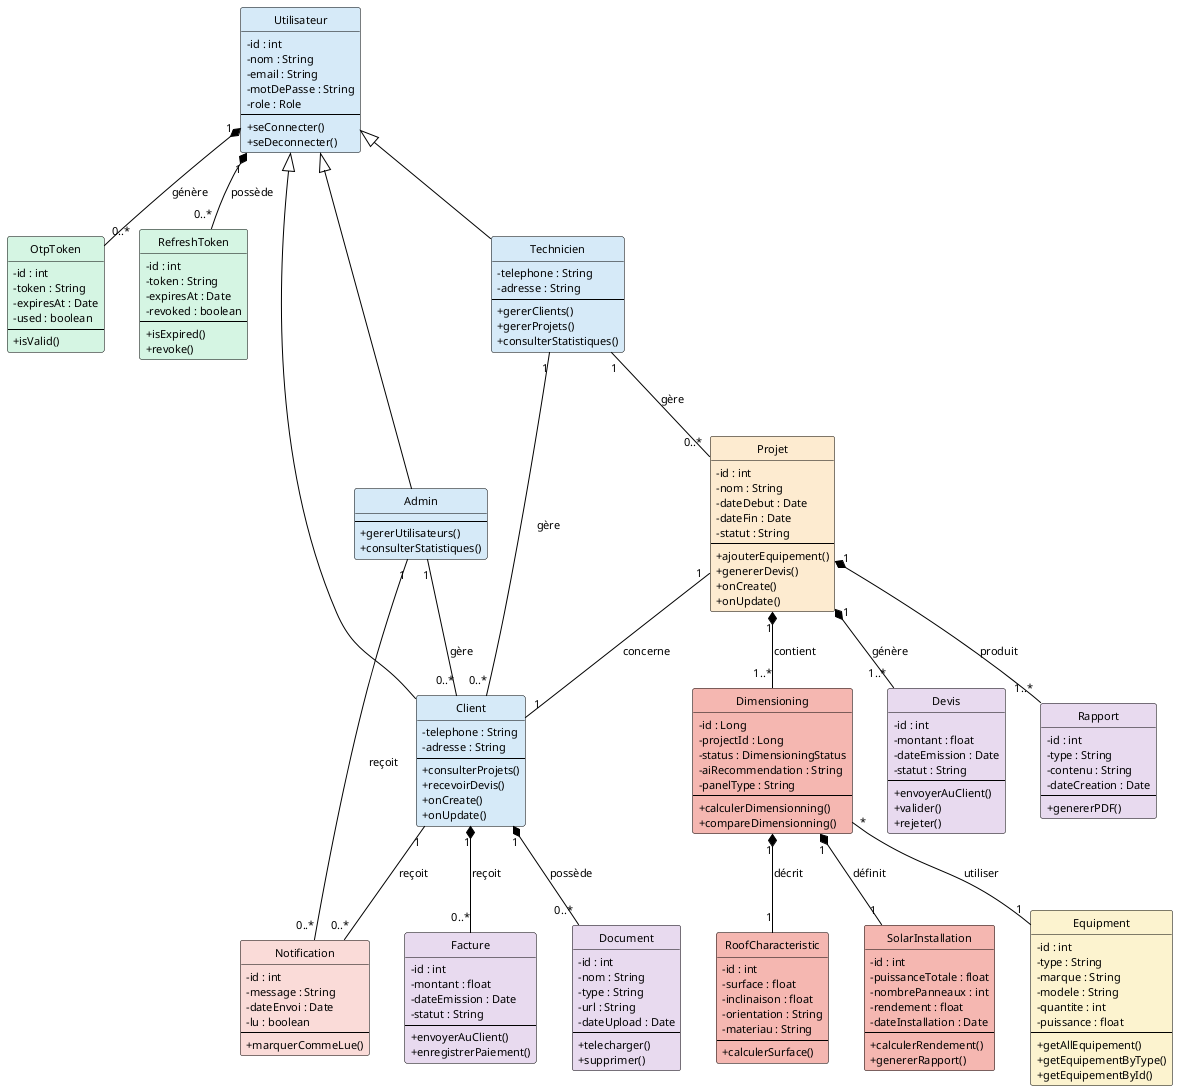

The diagram above was rendered by PlantUML. Its source (embedded in the PNG):
@startuml Diagramme_Classe_Globale_SolarEase
skinparam backgroundColor white
skinparam shadowing false
skinparam classBorderColor black
skinparam classAttributeIconSize 0
skinparam ArrowColor black
skinparam defaultFontName Arial
skinparam defaultFontSize 11

hide circle

' ========== ENUMS ==========

' ========== UTILISATEUR ET HERITAGE ==========
class Utilisateur #D6EAF8 {
  - id : int
  - nom : String
  - email : String
  - motDePasse : String
  - role : Role
  --
  + seConnecter()
  + seDeconnecter()
}

class OtpToken #D5F5E3 {
  - id : int
  - token : String
  - expiresAt : Date
  - used : boolean
  --
  + isValid()
}

class RefreshToken #D5F5E3 {
  - id : int
  - token : String
  - expiresAt : Date
  - revoked : boolean
  --
  + isExpired()
  + revoke()
}

class Admin #D6EAF8 {
  --
  + gererUtilisateurs()
  + consulterStatistiques()
}

class Technicien #D6EAF8 {
  - telephone : String
  - adresse : String
  --
  + gererClients()
  + gererProjets()
  + consulterStatistiques()
}

class Client #D6EAF8 {
  - telephone : String
  - adresse : String
  --
  + consulterProjets()
  + recevoirDevis()
  + onCreate()
  + onUpdate()
}

' ========== PROJET ET DIMENSIONING ==========
class Projet #FDEBD0 {
  - id : int
  - nom : String
  - dateDebut : Date
  - dateFin : Date
  - statut : String
  --
  + ajouterEquipement()
  + genererDevis()
  + onCreate()
  + onUpdate()
}

class Dimensioning #F5B7B1 {
  - id : Long
  - projectId : Long
  - status : DimensioningStatus
  - aiRecommendation : String
  - panelType : String
  --
  + calculerDimensionning()
  + compareDimensionning()
}

class RoofCharacteristic #F5B7B1 {
  - id : int
  - surface : float
  - inclinaison : float
  - orientation : String
  - materiau : String
  --
  + calculerSurface()
}

class SolarInstallation #F5B7B1 {
  - id : int
  - puissanceTotale : float
  - nombrePanneaux : int
  - rendement : float
  - dateInstallation : Date
  --
  + calculerRendement()
  + genererRapport()
}

class Equipment #FCF3CF {
  - id : int
  - type : String
  - marque : String
  - modele : String
  - quantite : int
  - puissance : float
  --
  + getAllEquipement()
  + getEquipementByType()
  + getEquipementById()
}

class Devis #E8DAEF {
  - id : int
  - montant : float
  - dateEmission : Date
  - statut : String
  --
  + envoyerAuClient()
  + valider()
  + rejeter()
}

class Facture #E8DAEF {
  - id : int
  - montant : float
  - dateEmission : Date
  - statut : String
  --
  + envoyerAuClient()
  + enregistrerPaiement()
}

class Rapport #E8DAEF {
  - id : int
  - type : String
  - contenu : String
  - dateCreation : Date
  --
  + genererPDF()
}

class Document #E8DAEF {
  - id : int
  - nom : String
  - type : String
  - url : String
  - dateUpload : Date
  --
  + telecharger()
  + supprimer()
}

class Notification #FADBD8 {
  - id : int
  - message : String
  - dateEnvoi : Date
  - lu : boolean
  --
  + marquerCommeLue()
}

' ========== HERITAGE ==========
Utilisateur <|-- Admin
Utilisateur <|-- Technicien
Utilisateur <|-- Client

' ========== UTILISATEUR ==========
Utilisateur "1" *-- "0..*" OtpToken      : génère
Utilisateur "1" *-- "0..*" RefreshToken  : possède

' ========== TECHNICIEN ==========
Technicien "1" -- "0..*" Client          : gère
Technicien "1" -- "0..*" Projet          : gère

' ========== PROJET ==========
Projet "1" -- "1"    Client              : concerne
Projet "1" *-- "1..*" Dimensioning       : contient
Projet "1" *-- "1..*" Devis              : génère
Projet "1" *-- "1..*" Rapport            : produit

' ========== DIMENSIONING ==========
Dimensioning "1" *-- "1"  RoofCharacteristic : décrit
Dimensioning "1" *-- "1"  SolarInstallation  : définit
Dimensioning "*" -- "1" Equipment             : utiliser

' ========== CLIENT ==========
Client "1" *-- "0..*" Document      : possède
Client "1" *-- "0..*" Facture       : reçoit
Client "1" -- "0..*" Notification   : reçoit

' ========== ADMIN ==========
Admin "1" -- "0..*" Notification    : reçoit
Admin "1" -- "0..*" Client          : gère

@enduml